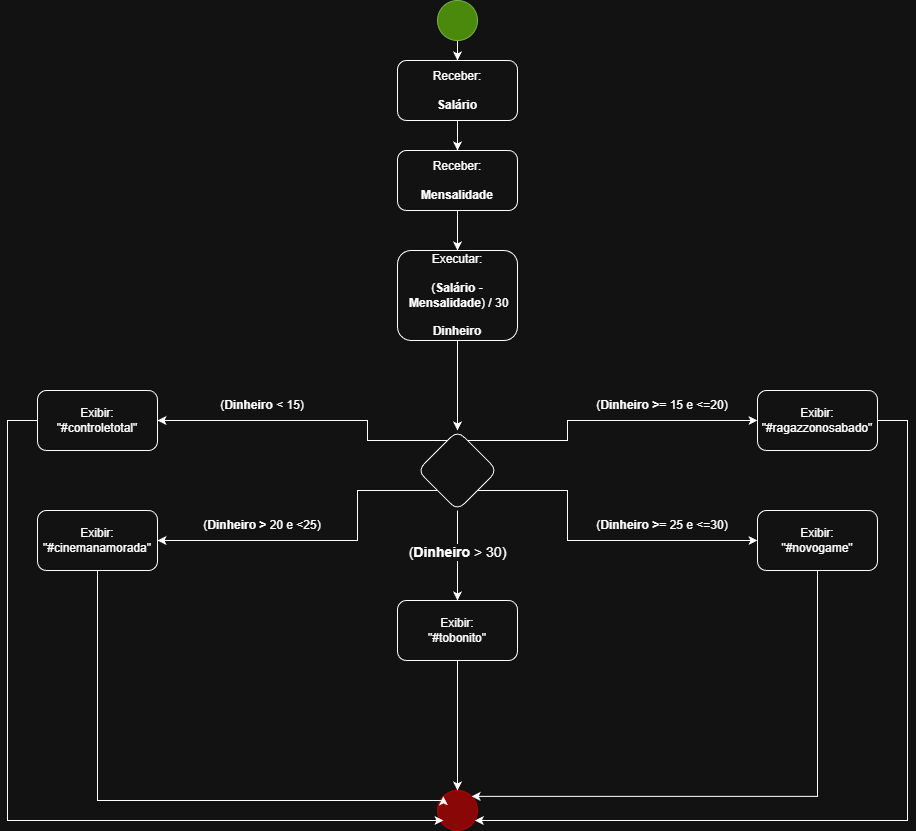

The diagram above was exported from draw.io. Its source (the exported page's mxGraphModel, read from the mxfile embedded in the PNG):
<mxGraphModel dx="1933" dy="615" grid="1" gridSize="10" guides="1" tooltips="1" connect="1" arrows="1" fold="1" page="1" pageScale="1" pageWidth="827" pageHeight="1169" math="0" shadow="0">
  <root>
    <mxCell id="0" />
    <mxCell id="1" parent="0" />
    <mxCell id="7nH8DzqAK-L_Q3PU4PEd-1" edge="1" parent="1" source="7nH8DzqAK-L_Q3PU4PEd-2" style="edgeStyle=orthogonalEdgeStyle;rounded=0;orthogonalLoop=1;jettySize=auto;html=1;" target="7nH8DzqAK-L_Q3PU4PEd-5">
      <mxGeometry relative="1" as="geometry" />
    </mxCell>
    <mxCell id="7nH8DzqAK-L_Q3PU4PEd-2" parent="1" style="ellipse;whiteSpace=wrap;html=1;aspect=fixed;fillColor=#60a917;fontColor=#ffffff;strokeColor=#2D7600;" value="" vertex="1">
      <mxGeometry height="40" width="40" x="400" as="geometry" />
    </mxCell>
    <mxCell id="7nH8DzqAK-L_Q3PU4PEd-3" parent="1" style="ellipse;whiteSpace=wrap;html=1;aspect=fixed;fillColor=light-dark(#60A917,#890707);fontColor=#ffffff;strokeColor=light-dark(#2D7600,#B10202);" value="" vertex="1">
      <mxGeometry height="40" width="40" x="400" y="790" as="geometry" />
    </mxCell>
    <mxCell id="7nH8DzqAK-L_Q3PU4PEd-4" edge="1" parent="1" source="7nH8DzqAK-L_Q3PU4PEd-5" style="edgeStyle=orthogonalEdgeStyle;rounded=0;orthogonalLoop=1;jettySize=auto;html=1;" target="7nH8DzqAK-L_Q3PU4PEd-7" value="">
      <mxGeometry relative="1" as="geometry" />
    </mxCell>
    <mxCell id="7nH8DzqAK-L_Q3PU4PEd-5" parent="1" style="rounded=1;whiteSpace=wrap;html=1;" value="Receber:&lt;br&gt;&lt;br&gt;&lt;b&gt;Salário&lt;/b&gt;" vertex="1">
      <mxGeometry height="60" width="120" x="360" y="60" as="geometry" />
    </mxCell>
    <mxCell id="7nH8DzqAK-L_Q3PU4PEd-6" edge="1" parent="1" source="7nH8DzqAK-L_Q3PU4PEd-7" style="edgeStyle=orthogonalEdgeStyle;rounded=0;orthogonalLoop=1;jettySize=auto;html=1;" target="7nH8DzqAK-L_Q3PU4PEd-9" value="">
      <mxGeometry relative="1" as="geometry" />
    </mxCell>
    <mxCell id="7nH8DzqAK-L_Q3PU4PEd-7" parent="1" style="whiteSpace=wrap;html=1;rounded=1;" value="Receber:&lt;br&gt;&lt;br&gt;&lt;div&gt;&lt;b&gt;Mensalidade&lt;/b&gt;&lt;/div&gt;" vertex="1">
      <mxGeometry height="60" width="120" x="360" y="150" as="geometry" />
    </mxCell>
    <mxCell id="7nH8DzqAK-L_Q3PU4PEd-14" edge="1" parent="1" source="7nH8DzqAK-L_Q3PU4PEd-9" style="edgeStyle=orthogonalEdgeStyle;rounded=0;orthogonalLoop=1;jettySize=auto;html=1;exitX=0.5;exitY=1;exitDx=0;exitDy=0;" target="7nH8DzqAK-L_Q3PU4PEd-13" value="">
      <mxGeometry relative="1" as="geometry">
        <mxPoint x="420" y="410" as="sourcePoint" />
      </mxGeometry>
    </mxCell>
    <mxCell id="7nH8DzqAK-L_Q3PU4PEd-9" parent="1" style="whiteSpace=wrap;html=1;rounded=1;" value="Executar:&lt;br&gt;&lt;br&gt;(&lt;b&gt;Salário&lt;/b&gt;&amp;nbsp;-&amp;nbsp;&lt;b&gt;Mensalidade&lt;/b&gt;) / 30&lt;br&gt;&lt;br&gt;&lt;b&gt;Dinheiro&lt;/b&gt;" vertex="1">
      <mxGeometry height="90" width="120" x="360" y="250" as="geometry" />
    </mxCell>
    <mxCell id="7nH8DzqAK-L_Q3PU4PEd-16" edge="1" parent="1" source="7nH8DzqAK-L_Q3PU4PEd-13" style="edgeStyle=orthogonalEdgeStyle;rounded=0;orthogonalLoop=1;jettySize=auto;html=1;" target="7nH8DzqAK-L_Q3PU4PEd-15" value="">
      <mxGeometry relative="1" as="geometry">
        <Array as="points">
          <mxPoint x="530" y="440" />
          <mxPoint x="530" y="420" />
        </Array>
      </mxGeometry>
    </mxCell>
    <mxCell id="7nH8DzqAK-L_Q3PU4PEd-18" edge="1" parent="1" source="7nH8DzqAK-L_Q3PU4PEd-13" style="edgeStyle=orthogonalEdgeStyle;rounded=0;orthogonalLoop=1;jettySize=auto;html=1;" target="7nH8DzqAK-L_Q3PU4PEd-17" value="">
      <mxGeometry relative="1" as="geometry">
        <Array as="points">
          <mxPoint x="330" y="440" />
          <mxPoint x="330" y="420" />
        </Array>
      </mxGeometry>
    </mxCell>
    <mxCell id="7nH8DzqAK-L_Q3PU4PEd-20" edge="1" parent="1" source="7nH8DzqAK-L_Q3PU4PEd-13" style="edgeStyle=orthogonalEdgeStyle;rounded=0;orthogonalLoop=1;jettySize=auto;html=1;" target="7nH8DzqAK-L_Q3PU4PEd-19" value="">
      <mxGeometry relative="1" as="geometry">
        <Array as="points">
          <mxPoint x="320" y="490" />
          <mxPoint x="320" y="540" />
        </Array>
      </mxGeometry>
    </mxCell>
    <mxCell id="7nH8DzqAK-L_Q3PU4PEd-22" edge="1" parent="1" source="7nH8DzqAK-L_Q3PU4PEd-13" style="edgeStyle=orthogonalEdgeStyle;rounded=0;orthogonalLoop=1;jettySize=auto;html=1;" target="7nH8DzqAK-L_Q3PU4PEd-21" value="">
      <mxGeometry relative="1" as="geometry">
        <Array as="points">
          <mxPoint x="530" y="490" />
          <mxPoint x="530" y="540" />
        </Array>
      </mxGeometry>
    </mxCell>
    <mxCell id="7nH8DzqAK-L_Q3PU4PEd-24" edge="1" parent="1" source="7nH8DzqAK-L_Q3PU4PEd-13" style="edgeStyle=orthogonalEdgeStyle;rounded=0;orthogonalLoop=1;jettySize=auto;html=1;" target="7nH8DzqAK-L_Q3PU4PEd-23" value="">
      <mxGeometry relative="1" as="geometry" />
    </mxCell>
    <mxCell id="7nH8DzqAK-L_Q3PU4PEd-29" connectable="0" parent="7nH8DzqAK-L_Q3PU4PEd-24" style="edgeLabel;html=1;align=center;verticalAlign=middle;resizable=0;points=[];fontSize=14;" value="(&lt;b&gt;Dinheiro &lt;/b&gt;&amp;gt; 30)" vertex="1">
      <mxGeometry relative="1" x="-0.0889" y="-1" as="geometry">
        <mxPoint as="offset" />
      </mxGeometry>
    </mxCell>
    <mxCell id="7nH8DzqAK-L_Q3PU4PEd-13" parent="1" style="rhombus;whiteSpace=wrap;html=1;rounded=1;" value="" vertex="1">
      <mxGeometry height="80" width="80" x="380" y="430" as="geometry" />
    </mxCell>
    <mxCell id="7nH8DzqAK-L_Q3PU4PEd-30" edge="1" parent="1" source="7nH8DzqAK-L_Q3PU4PEd-15" style="edgeStyle=orthogonalEdgeStyle;rounded=0;orthogonalLoop=1;jettySize=auto;html=1;" target="7nH8DzqAK-L_Q3PU4PEd-3">
      <mxGeometry relative="1" as="geometry">
        <Array as="points">
          <mxPoint x="870" y="420" />
          <mxPoint x="870" y="820" />
        </Array>
      </mxGeometry>
    </mxCell>
    <mxCell id="7nH8DzqAK-L_Q3PU4PEd-15" parent="1" style="whiteSpace=wrap;html=1;rounded=1;" value="Exibir:&lt;br&gt;&quot;#ragazzonosabado&quot;" vertex="1">
      <mxGeometry height="60" width="120" x="720" y="390" as="geometry" />
    </mxCell>
    <mxCell id="7nH8DzqAK-L_Q3PU4PEd-35" edge="1" parent="1" source="7nH8DzqAK-L_Q3PU4PEd-17" style="edgeStyle=orthogonalEdgeStyle;rounded=0;orthogonalLoop=1;jettySize=auto;html=1;">
      <mxGeometry relative="1" as="geometry">
        <Array as="points">
          <mxPoint x="-30" y="420" />
          <mxPoint x="-30" y="820" />
        </Array>
        <mxPoint x="406" y="820" as="targetPoint" />
      </mxGeometry>
    </mxCell>
    <mxCell id="7nH8DzqAK-L_Q3PU4PEd-17" parent="1" style="whiteSpace=wrap;html=1;rounded=1;" value="Exibir:&lt;br&gt;&quot;#controletotal&quot;" vertex="1">
      <mxGeometry height="60" width="120" y="390" as="geometry" />
    </mxCell>
    <mxCell id="7nH8DzqAK-L_Q3PU4PEd-36" edge="1" parent="1" source="7nH8DzqAK-L_Q3PU4PEd-19" style="edgeStyle=orthogonalEdgeStyle;rounded=0;orthogonalLoop=1;jettySize=auto;html=1;entryX=0;entryY=0;entryDx=0;entryDy=0;" target="7nH8DzqAK-L_Q3PU4PEd-3">
      <mxGeometry relative="1" as="geometry">
        <Array as="points">
          <mxPoint x="60" y="800" />
          <mxPoint x="406" y="800" />
        </Array>
      </mxGeometry>
    </mxCell>
    <mxCell id="7nH8DzqAK-L_Q3PU4PEd-19" parent="1" style="whiteSpace=wrap;html=1;rounded=1;" value="Exibir:&lt;br&gt;&quot;#cinemanamorada&quot;" vertex="1">
      <mxGeometry height="60" width="120" y="510" as="geometry" />
    </mxCell>
    <mxCell id="7nH8DzqAK-L_Q3PU4PEd-31" edge="1" parent="1" source="7nH8DzqAK-L_Q3PU4PEd-21" style="edgeStyle=orthogonalEdgeStyle;rounded=0;orthogonalLoop=1;jettySize=auto;html=1;entryX=1;entryY=0;entryDx=0;entryDy=0;" target="7nH8DzqAK-L_Q3PU4PEd-3">
      <mxGeometry relative="1" as="geometry">
        <Array as="points">
          <mxPoint x="780" y="796" />
        </Array>
      </mxGeometry>
    </mxCell>
    <mxCell id="7nH8DzqAK-L_Q3PU4PEd-21" parent="1" style="whiteSpace=wrap;html=1;rounded=1;" value="Exibir:&lt;br&gt;&quot;#novogame&quot;" vertex="1">
      <mxGeometry height="60" width="120" x="720" y="510" as="geometry" />
    </mxCell>
    <mxCell id="7nH8DzqAK-L_Q3PU4PEd-32" edge="1" parent="1" source="7nH8DzqAK-L_Q3PU4PEd-23" style="edgeStyle=orthogonalEdgeStyle;rounded=0;orthogonalLoop=1;jettySize=auto;html=1;" target="7nH8DzqAK-L_Q3PU4PEd-3">
      <mxGeometry relative="1" as="geometry" />
    </mxCell>
    <mxCell id="7nH8DzqAK-L_Q3PU4PEd-23" parent="1" style="whiteSpace=wrap;html=1;rounded=1;" value="Exibir:&lt;br&gt;&quot;#tobonito&quot;" vertex="1">
      <mxGeometry height="60" width="120" x="360" y="600" as="geometry" />
    </mxCell>
    <mxCell id="7nH8DzqAK-L_Q3PU4PEd-25" parent="1" style="text;html=1;whiteSpace=wrap;strokeColor=none;fillColor=none;align=center;verticalAlign=middle;rounded=0;" value="(&lt;b&gt;Dinheiro &lt;/b&gt;&amp;lt; 15)" vertex="1">
      <mxGeometry height="30" width="130" x="160" y="390" as="geometry" />
    </mxCell>
    <mxCell id="7nH8DzqAK-L_Q3PU4PEd-26" parent="1" style="text;html=1;whiteSpace=wrap;strokeColor=none;fillColor=none;align=center;verticalAlign=middle;rounded=0;" value="(&lt;b&gt;Dinheiro &amp;gt;=&lt;/b&gt;&amp;nbsp;15 e &amp;lt;=20)" vertex="1">
      <mxGeometry height="30" width="150" x="550" y="390" as="geometry" />
    </mxCell>
    <mxCell id="7nH8DzqAK-L_Q3PU4PEd-27" parent="1" style="text;html=1;whiteSpace=wrap;strokeColor=none;fillColor=none;align=center;verticalAlign=middle;rounded=0;" value="(&lt;b&gt;Dinheiro &amp;gt;=&lt;/b&gt;&amp;nbsp;25 e &amp;lt;=30)" vertex="1">
      <mxGeometry height="30" width="150" x="550" y="510" as="geometry" />
    </mxCell>
    <mxCell id="7nH8DzqAK-L_Q3PU4PEd-28" parent="1" style="text;html=1;whiteSpace=wrap;strokeColor=none;fillColor=none;align=center;verticalAlign=middle;rounded=0;" value="(&lt;b&gt;Dinheiro &amp;gt;&lt;/b&gt;&amp;nbsp;20 e &amp;lt;25)" vertex="1">
      <mxGeometry height="30" width="150" x="150" y="510" as="geometry" />
    </mxCell>
  </root>
</mxGraphModel>